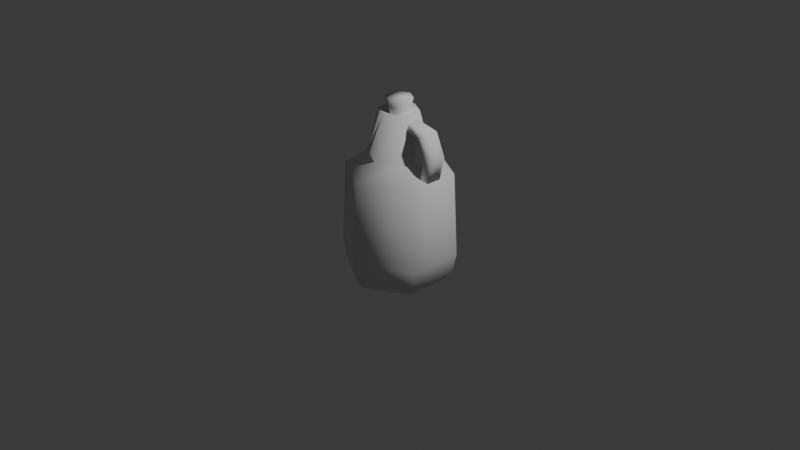# Source: rum_jug_brown.blend  (saved by Blender 4.1.23; exported with 4.5.12 LTS)
import bpy
from mathutils import Matrix  # noqa: F401  (used for matrix-valued properties, if any)

bpy.ops.wm.read_factory_settings(use_empty=True)
scene = bpy.context.scene
scene.name = 'Scene'

# ---- collections
col_collection = bpy.data.collections.new('Collection'); scene.collection.children.link(col_collection)

# ---- world
world_world = bpy.data.worlds.new('World'); scene.world = world_world
world_world.use_nodes = True; world_world.node_tree.nodes.clear()
_N = world_world.node_tree.nodes; _L = world_world.node_tree.links
n0 = _N.new('ShaderNodeOutputWorld'); n0.name = 'World Output'; n0.location = (300, 300)
n1 = _N.new('ShaderNodeBackground'); n1.name = 'Background'; n1.location = (10, 300)
n1.inputs[0].default_value = (0.05088, 0.05088, 0.05088, 1.0)
_L.new(n1.outputs[0], n0.inputs[0])
n0.is_active_output = True
world_world.color = (0.05088, 0.05088, 0.05088)
world_world.use_sun_shadow = False
world_world.sun_shadow_jitter_overblur = 0.0

# ---- cameras
cam_camera = bpy.data.cameras.new('Camera')
cam_camera.clip_end = 100.0
cam_camera.ortho_scale = 7.314

# ---- lights
light_light = bpy.data.lights.new('Light', 'POINT')
light_light.transmission_factor = 0.0
light_light.energy = 1000.0
light_light.shadow_soft_size = 0.1
light_light.shadow_maximum_resolution = 0.006
light_light.use_absolute_resolution = True

# ---- meshes
me_cylinder = bpy.data.meshes.new('Cylinder')
me_cylinder.from_pydata([(-4.334e-09, 0.5638, -0.5378), (-4.334e-09, 0.5638, 0.5638), (0.4882, 0.2819, -0.5378), (0.4882, 0.2819, 0.5638), (0.4882, -0.2819, -0.5378), (0.4882, -0.2819, 0.5638), (-4.334e-09, -0.5638, -0.5378), (-4.334e-09, -0.5638, 0.5638), (-0.4882, -0.2819, -0.5378), (-0.4882, -0.2819, 0.5638), (-0.4882, 0.2819, -0.5378), (-0.4882, 0.2819, 0.5638), (-3.656e-09, 0.4756, -0.6219), (0.4119, 0.2378, -0.6219), (0.4119, -0.2378, -0.6219), (-3.656e-09, -0.4756, -0.6219), (-0.4119, -0.2378, -0.6219), (-0.4119, 0.2378, -0.6219), (-1.916e-09, 0.2095, 1.185), (0.1814, 0.1047, 1.185), (0.1814, -0.1047, 1.185), (-1.916e-09, -0.2095, 1.185), (-0.1814, -0.1047, 1.185), (-0.1814, 0.1047, 1.185), (-0.288, 0.1663, 0.7194), (-0.288, -0.1663, 0.7194), (-3.037e-09, -0.3325, 0.7194), (0.288, -0.1663, 0.7194), (0.288, 0.1663, 0.7194), (-3.037e-09, 0.3325, 0.7194), (-2.114e-09, 0.2751, -0.5703), (0.2382, 0.1375, -0.5703), (0.2382, -0.1375, -0.5703), (-2.114e-09, -0.2751, -0.5703), (-0.2382, -0.1375, -0.5703), (-0.2382, 0.1375, -0.5703), (0.09818, 0.05668, 1.156), (-1.068e-09, 0.1134, 1.156), (0.09818, -0.05668, 1.156), (-1.068e-09, -0.1134, 1.156), (-0.09818, -0.05668, 1.156), (-0.09818, 0.05668, 1.156), (-4.663e-09, 0.6066, -0.3169), (0.5253, 0.3033, -0.3169), (0.5253, -0.3033, -0.3169), (-4.663e-09, -0.6066, -0.3169), (-0.5253, -0.3033, -0.3169), (-0.5253, 0.3033, -0.3169)], [], [(42, 1, 3, 43), (43, 3, 5, 44), (44, 5, 7, 45), (45, 7, 9, 46), (46, 9, 11, 47), (4, 6, 15, 14), (16, 17, 35, 34), (10, 0, 12, 17), (6, 8, 16, 15), (2, 4, 14, 13), (8, 10, 17, 16), (0, 2, 13, 12), (26, 27, 20, 21), (28, 29, 18, 19), (29, 24, 23, 18), (25, 26, 21, 22), (27, 28, 19, 20), (24, 25, 22, 23), (3, 1, 29, 28), (11, 9, 25, 24), (5, 3, 28, 27), (9, 7, 26, 25), (1, 11, 24, 29), (7, 5, 27, 26), (47, 11, 1, 42), (30, 31, 32, 33, 34, 35), (14, 15, 33, 32), (12, 13, 31, 30), (17, 12, 30, 35), (15, 16, 34, 33), (13, 14, 32, 31), (19, 18, 37, 36), (18, 23, 41, 37), (22, 21, 39, 40), (20, 19, 36, 38), (23, 22, 40, 41), (21, 20, 38, 39), (10, 47, 42, 0), (8, 46, 47, 10), (6, 45, 46, 8), (4, 44, 45, 6), (2, 43, 44, 4), (0, 42, 43, 2)])
me_cylinder.polygons.foreach_set('use_smooth', [True] * 43)
_uv = me_cylinder.uv_layers.new(name='UVMap')
_uv.uv.foreach_set('vector', [1.0, 0.7618, 1.0, 1.0, 0.8333, 1.0, 0.8333, 0.7618, 0.8333, 0.7618, 0.8333, 1.0, 0.6667, 1.0, 0.6667, 0.7618, 0.6667, 0.7618, 0.6667, 1.0, 0.5, 1.0, 0.5, 0.7618, 0.5, 0.7618, 0.5, 1.0, 0.3333, 1.0, 0.3333, 0.7618, 0.3333, 0.7618, 0.3333, 1.0, 0.1667, 1.0, 0.1667, 0.7618, 0.6667, 0.5, 0.5, 0.5, 0.5, 0.5, 0.6667, 0.5, 0.3333, 0.5, 0.1667, 0.5, 0.1667, 0.5, 0.3333, 0.5, 0.1667, 0.5, -8.941e-08, 0.5, -8.941e-08, 0.5, 0.1667, 0.5, 0.5, 0.5, 0.3333, 0.5, 0.3333, 0.5, 0.5, 0.5, 0.8333, 0.5, 0.6667, 0.5, 0.6667, 0.5, 0.8333, 0.5, 0.3333, 0.5, 0.1667, 0.5, 0.1667, 0.5, 0.3333, 0.5, 1.0, 0.5, 0.8333, 0.5, 0.8333, 0.5, 1.0, 0.5, 0.5, 1.0, 0.6667, 1.0, 0.6667, 1.0, 0.5, 1.0, 0.8333, 1.0, 1.0, 1.0, 1.0, 1.0, 0.8333, 1.0, -8.941e-08, 1.0, 0.1667, 1.0, 0.1667, 1.0, -8.941e-08, 1.0, 0.3333, 1.0, 0.5, 1.0, 0.5, 1.0, 0.3333, 1.0, 0.6667, 1.0, 0.8333, 1.0, 0.8333, 1.0, 0.6667, 1.0, 0.1667, 1.0, 0.3333, 1.0, 0.3333, 1.0, 0.1667, 1.0, 0.8333, 1.0, 1.0, 1.0, 1.0, 1.0, 0.8333, 1.0, 0.1667, 1.0, 0.3333, 1.0, 0.3333, 1.0, 0.1667, 1.0, 0.6667, 1.0, 0.8333, 1.0, 0.8333, 1.0, 0.6667, 1.0, 0.3333, 1.0, 0.5, 1.0, 0.5, 1.0, 0.3333, 1.0, -8.941e-08, 1.0, 0.1667, 1.0, 0.1667, 1.0, -8.941e-08, 1.0, 0.5, 1.0, 0.6667, 1.0, 0.6667, 1.0, 0.5, 1.0, 0.1667, 0.7618, 0.1667, 1.0, -8.941e-08, 1.0, -8.941e-08, 0.7618, 0.75, 0.49, 0.9578, 0.37, 0.9578, 0.13, 0.75, 0.01, 0.5422, 0.13, 0.5422, 0.37, 0.6667, 0.5, 0.5, 0.5, 0.5, 0.5, 0.6667, 0.5, 1.0, 0.5, 0.8333, 0.5, 0.8333, 0.5, 1.0, 0.5, 0.1667, 0.5, -8.941e-08, 0.5, -8.941e-08, 0.5, 0.1667, 0.5, 0.5, 0.5, 0.3333, 0.5, 0.3333, 0.5, 0.5, 0.5, 0.8333, 0.5, 0.6667, 0.5, 0.6667, 0.5, 0.8333, 0.5, 0.8333, 1.0, 1.0, 1.0, 1.0, 1.0, 0.8333, 1.0, -8.941e-08, 1.0, 0.1667, 1.0, 0.1667, 1.0, -8.941e-08, 1.0, 0.3333, 1.0, 0.5, 1.0, 0.5, 1.0, 0.3333, 1.0, 0.6667, 1.0, 0.8333, 1.0, 0.8333, 1.0, 0.6667, 1.0, 0.1667, 1.0, 0.3333, 1.0, 0.3333, 1.0, 0.1667, 1.0, 0.5, 1.0, 0.6667, 1.0, 0.6667, 1.0, 0.5, 1.0, 0.1667, 0.5, 0.1667, 0.7618, -8.941e-08, 0.7618, -8.941e-08, 0.5, 0.3333, 0.5, 0.3333, 0.7618, 0.1667, 0.7618, 0.1667, 0.5, 0.5, 0.5, 0.5, 0.7618, 0.3333, 0.7618, 0.3333, 0.5, 0.6667, 0.5, 0.6667, 0.7618, 0.5, 0.7618, 0.5, 0.5, 0.8333, 0.5, 0.8333, 0.7618, 0.6667, 0.7618, 0.6667, 0.5, 1.0, 0.5, 1.0, 0.7618, 0.8333, 0.7618, 0.8333, 0.5])
me_cylinder.update()
me_cylinder_001 = bpy.data.meshes.new('Cylinder.001')
me_cylinder_001.from_pydata([(0.4162, 0.127, 0.527), (0.4162, -0.127, 0.527), (0.4671, -0.1348, 0.7698), (0.4671, 0.1348, 0.7698), (0.3706, -0.1348, 1.008), (0.3706, 0.1348, 1.008), (0.08253, -0.08074, 1.09), (0.08253, 0.08074, 1.09), (0.4845, -0.08259, 0.5672), (0.4845, 0.08259, 0.5672), (0.5355, 0.08768, 0.81), (0.5355, -0.08768, 0.81), (0.4275, -0.08768, 1.048), (0.4275, 0.08768, 1.048), (0.1395, -0.05251, 1.131), (0.1395, 0.05251, 1.131), (0.3852, 0.0, 0.6407), (0.4181, 0.0, 0.7977), (0.3597, 0.0, 0.9517), (0.1734, 0.0, 1.005), (0.4845, 0.0, 0.5672), (0.5355, 0.0, 0.81), (0.4275, 0.0, 1.048), (0.1395, 0.0, 1.131)], [], [(16, 17, 3, 0), (17, 18, 5, 3), (18, 4, 6, 19), (20, 9, 10, 21), (21, 10, 13, 22), (22, 23, 14, 12), (6, 4, 12, 14), (3, 5, 13, 10), (2, 1, 8, 11), (5, 7, 15, 13), (19, 6, 14, 23), (4, 2, 11, 12), (0, 3, 10, 9), (16, 20, 8, 1), (0, 9, 20, 16), (7, 19, 23, 15), (13, 15, 23, 22), (11, 21, 22, 12), (8, 20, 21, 11), (5, 18, 19, 7), (2, 4, 18, 17), (1, 2, 17, 16)])
me_cylinder_001.polygons.foreach_set('use_smooth', [True] * 22)
_uv = me_cylinder_001.uv_layers.new(name='UVMap')
_uv.uv.foreach_set('vector', [0.75, 1.0, 0.75, 1.0, 0.8333, 1.0, 0.8333, 1.0, 0.75, 1.0, 0.75, 1.0, 0.8333, 1.0, 0.8333, 1.0, 0.75, 1.0, 0.6667, 1.0, 0.6667, 1.0, 0.75, 1.0, 0.75, 1.0, 0.8333, 1.0, 0.8333, 1.0, 0.75, 1.0, 0.75, 1.0, 0.8333, 1.0, 0.8333, 1.0, 0.75, 1.0, 0.75, 1.0, 0.75, 1.0, 0.6667, 1.0, 0.6667, 1.0, 0.6667, 1.0, 0.6667, 1.0, 0.6667, 1.0, 0.6667, 1.0, 0.8333, 1.0, 0.8333, 1.0, 0.8333, 1.0, 0.8333, 1.0, 0.6667, 1.0, 0.6667, 1.0, 0.6667, 1.0, 0.6667, 1.0, 0.8333, 1.0, 0.8333, 1.0, 0.8333, 1.0, 0.8333, 1.0, 0.75, 1.0, 0.6667, 1.0, 0.6667, 1.0, 0.75, 1.0, 0.6667, 1.0, 0.6667, 1.0, 0.6667, 1.0, 0.6667, 1.0, 0.8333, 1.0, 0.8333, 1.0, 0.8333, 1.0, 0.8333, 1.0, 0.75, 1.0, 0.75, 1.0, 0.6667, 1.0, 0.6667, 1.0, 0.8333, 1.0, 0.8333, 1.0, 0.75, 1.0, 0.75, 1.0, 0.8333, 1.0, 0.75, 1.0, 0.75, 1.0, 0.8333, 1.0, 0.8333, 1.0, 0.8333, 1.0, 0.75, 1.0, 0.75, 1.0, 0.6667, 1.0, 0.75, 1.0, 0.75, 1.0, 0.6667, 1.0, 0.6667, 1.0, 0.75, 1.0, 0.75, 1.0, 0.6667, 1.0, 0.8333, 1.0, 0.75, 1.0, 0.75, 1.0, 0.8333, 1.0, 0.6667, 1.0, 0.6667, 1.0, 0.75, 1.0, 0.75, 1.0, 0.6667, 1.0, 0.6667, 1.0, 0.75, 1.0, 0.75, 1.0])
me_cylinder_001.update()
me_cylinder_002 = bpy.data.meshes.new('Cylinder.002')
me_cylinder_002.from_pydata([(0.09818, 0.05668, 1.156), (-1.068e-09, 0.1134, 1.156), (0.09818, -0.05668, 1.156), (-1.068e-09, -0.1134, 1.156), (-0.09818, -0.05668, 1.156), (-0.09818, 0.05668, 1.156), (0.1252, 0.07229, 1.313), (-1.362e-09, 0.1446, 1.313), (0.1252, -0.07229, 1.313), (-1.362e-09, -0.1446, 1.313), (-0.1252, -0.07229, 1.313), (-0.1252, 0.07229, 1.313)], [], [(4, 3, 9, 10), (6, 7, 11, 10, 9, 8), (2, 0, 6, 8), (5, 4, 10, 11), (3, 2, 8, 9), (0, 1, 7, 6), (1, 5, 11, 7)])
me_cylinder_002.polygons.foreach_set('use_smooth', [True] * 7)
_uv = me_cylinder_002.uv_layers.new(name='UVMap')
_uv.uv.foreach_set('vector', [0.3333, 1.0, 0.5, 1.0, 0.5, 1.0, 0.3333, 1.0, 0.8333, 1.0, -8.941e-08, 1.0, 0.1667, 1.0, 0.3333, 1.0, 0.5, 1.0, 0.6667, 1.0, 0.6667, 1.0, 0.8333, 1.0, 0.8333, 1.0, 0.6667, 1.0, 0.1667, 1.0, 0.3333, 1.0, 0.3333, 1.0, 0.1667, 1.0, 0.5, 1.0, 0.6667, 1.0, 0.6667, 1.0, 0.5, 1.0, 0.8333, 1.0, 1.0, 1.0, 1.0, 1.0, 0.8333, 1.0, -8.941e-08, 1.0, 0.1667, 1.0, 0.1667, 1.0, -8.941e-08, 1.0])
me_cylinder_002.update()

# ---- objects
ob_light = bpy.data.objects.new('Light', light_light)
ob_camera = bpy.data.objects.new('Camera', cam_camera)
ob_1_body = bpy.data.objects.new('1_body', me_cylinder)
ob_2_handle = bpy.data.objects.new('2_handle', me_cylinder_001)
ob_3_cork = bpy.data.objects.new('3_cork', me_cylinder_002)

# ---- transforms, parenting, visibility, modifiers, constraints
ob_light.location = (4.076, 1.005, 5.904)
ob_light.rotation_euler = (0.6503, 0.05522, 1.866)
ob_light.lock_rotations_4d = False
ob_light.empty_display_type = 'ARROWS'
ob_light.color = (0.0, 0.0, 0.0, 0.0)
ob_light.lineart.crease_threshold = 0.0
ob_camera.location = (7.359, -6.926, 4.958)
ob_camera.rotation_euler = (1.109, 0.0, 0.8149)
ob_camera.lock_rotations_4d = False
ob_camera.empty_display_type = 'ARROWS'
ob_camera.color = (0.0, 0.0, 0.0, 0.0)
ob_camera.display_type = 'WIRE'
ob_camera.lineart.crease_threshold = 0.0
ob_1_body.location = (0.0, 0.0, 0.0)
ob_2_handle.location = (0.0, 0.0, 0.0)
ob_3_cork.location = (0.0, 0.0, 0.0)

# ---- collection membership
col_collection.objects.link(ob_light)
col_collection.objects.link(ob_camera)
col_collection.objects.link(ob_1_body)
col_collection.objects.link(ob_2_handle)
col_collection.objects.link(ob_3_cork)

# ---- scene / render settings (as saved in the file)
scene.camera = ob_camera
scene.frame_start = 1; scene.frame_end = 250; scene.frame_set(0)
scene.render.engine = 'BLENDER_EEVEE_NEXT'
scene.cycles.sampling_pattern = 'TABULATED_SOBOL'
scene.eevee.ray_tracing_options.trace_max_roughness = 0.0
bpy.context.view_layer.update()
